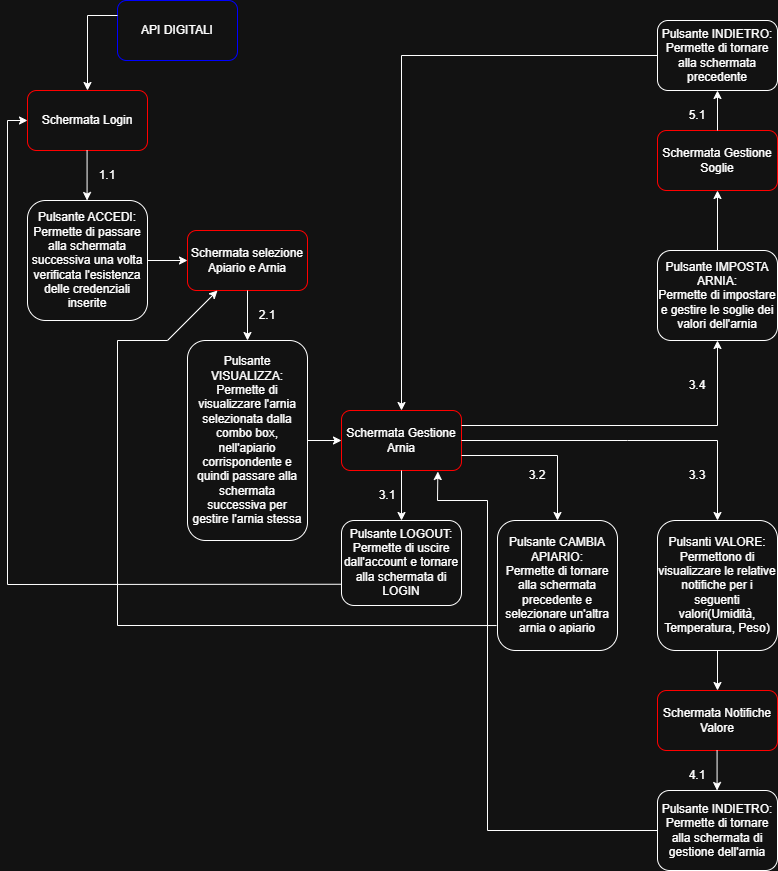

The diagram above was exported from draw.io. Its source (the exported page's mxGraphModel, read from the mxfile embedded in the PNG):
<mxGraphModel dx="1678" dy="924" grid="1" gridSize="10" guides="1" tooltips="1" connect="1" arrows="1" fold="1" page="1" pageScale="1" pageWidth="827" pageHeight="1169" math="0" shadow="0">
  <root>
    <mxCell id="0" />
    <mxCell id="1" parent="0" />
    <mxCell id="1Kaeln8Fy8i2zXyzpsrD-1" parent="1" style="rounded=1;whiteSpace=wrap;html=1;strokeColor=light-dark(#000000,#0000FF);" value="API DIGITALI" vertex="1">
      <mxGeometry height="60" width="120" x="130" y="40" as="geometry" />
    </mxCell>
    <mxCell id="1Kaeln8Fy8i2zXyzpsrD-2" parent="1" style="rounded=1;whiteSpace=wrap;html=1;strokeColor=light-dark(#000000,#FF0000);" value="Schermata Login" vertex="1">
      <mxGeometry height="60" width="120" x="40" y="130" as="geometry" />
    </mxCell>
    <mxCell id="1Kaeln8Fy8i2zXyzpsrD-3" parent="1" style="rounded=1;whiteSpace=wrap;html=1;strokeColor=light-dark(#000000,#FF0000);" value="Schermata selezione Apiario e Arnia" vertex="1">
      <mxGeometry height="60" width="120" x="200" y="270" as="geometry" />
    </mxCell>
    <mxCell id="1Kaeln8Fy8i2zXyzpsrD-4" parent="1" style="rounded=1;whiteSpace=wrap;html=1;strokeColor=light-dark(#000000,#FF0000);" value="Schermata Gestione Arnia" vertex="1">
      <mxGeometry height="60" width="120" x="354" y="450" as="geometry" />
    </mxCell>
    <mxCell id="1Kaeln8Fy8i2zXyzpsrD-5" parent="1" style="rounded=1;whiteSpace=wrap;html=1;strokeColor=light-dark(#000000,#FF0000);" value="Schermata Notifiche Valore" vertex="1">
      <mxGeometry height="60" width="120" x="670" y="730" as="geometry" />
    </mxCell>
    <mxCell id="1Kaeln8Fy8i2zXyzpsrD-6" parent="1" style="rounded=1;whiteSpace=wrap;html=1;strokeColor=light-dark(#000000,#FF0000);" value="Schermata Gestione Soglie" vertex="1">
      <mxGeometry height="60" width="120" x="670" y="170" as="geometry" />
    </mxCell>
    <mxCell id="1Kaeln8Fy8i2zXyzpsrD-11" edge="1" parent="1" source="1Kaeln8Fy8i2zXyzpsrD-1" style="endArrow=classic;html=1;rounded=0;exitX=0;exitY=0.25;exitDx=0;exitDy=0;entryX=0.5;entryY=0;entryDx=0;entryDy=0;" target="1Kaeln8Fy8i2zXyzpsrD-2" value="">
      <mxGeometry height="50" relative="1" width="50" as="geometry">
        <Array as="points">
          <mxPoint x="100" y="55" />
        </Array>
        <mxPoint x="470" y="320" as="sourcePoint" />
        <mxPoint x="520" y="270" as="targetPoint" />
      </mxGeometry>
    </mxCell>
    <mxCell id="zAH9TqJ4Yiwa14dcUf0--25" parent="1" style="rounded=1;whiteSpace=wrap;html=1;" value="Pulsante ACCEDI:&lt;div&gt;Permette di passare alla schermata successiva una volta verificata l'esistenza delle credenziali inserite&lt;/div&gt;" vertex="1">
      <mxGeometry height="120" width="120" x="40" y="240" as="geometry" />
    </mxCell>
    <mxCell id="zAH9TqJ4Yiwa14dcUf0--26" parent="1" style="rounded=1;whiteSpace=wrap;html=1;" value="Pulsante VISUALIZZA:&lt;div&gt;Permette di visualizzare l'arnia selezionata dalla combo box, nell'apiario corrispondente e quindi passare alla schermata successiva per gestire l'arnia stessa&lt;/div&gt;" vertex="1">
      <mxGeometry height="200" width="120" x="200" y="380" as="geometry" />
    </mxCell>
    <mxCell id="zAH9TqJ4Yiwa14dcUf0--33" edge="1" parent="1" source="1Kaeln8Fy8i2zXyzpsrD-3" style="endArrow=classic;html=1;rounded=0;exitX=0.5;exitY=1;exitDx=0;exitDy=0;entryX=0.5;entryY=0;entryDx=0;entryDy=0;" target="zAH9TqJ4Yiwa14dcUf0--26" value="">
      <mxGeometry height="50" relative="1" width="50" as="geometry">
        <mxPoint x="350" y="290" as="sourcePoint" />
        <mxPoint x="400" y="240" as="targetPoint" />
      </mxGeometry>
    </mxCell>
    <mxCell id="zAH9TqJ4Yiwa14dcUf0--34" edge="1" parent="1" style="endArrow=classic;html=1;rounded=0;exitX=0.5;exitY=1;exitDx=0;exitDy=0;entryX=0.5;entryY=0;entryDx=0;entryDy=0;" value="">
      <mxGeometry height="50" relative="1" width="50" as="geometry">
        <mxPoint x="99.58000000000001" y="190" as="sourcePoint" />
        <mxPoint x="99.58000000000001" y="240" as="targetPoint" />
      </mxGeometry>
    </mxCell>
    <mxCell id="zAH9TqJ4Yiwa14dcUf0--35" edge="1" parent="1" source="zAH9TqJ4Yiwa14dcUf0--25" style="endArrow=classic;html=1;rounded=0;exitX=1;exitY=0.5;exitDx=0;exitDy=0;entryX=0;entryY=0.5;entryDx=0;entryDy=0;" target="1Kaeln8Fy8i2zXyzpsrD-3" value="">
      <mxGeometry height="50" relative="1" width="50" as="geometry">
        <mxPoint x="350" y="370" as="sourcePoint" />
        <mxPoint x="400" y="320" as="targetPoint" />
      </mxGeometry>
    </mxCell>
    <mxCell id="zAH9TqJ4Yiwa14dcUf0--36" edge="1" parent="1" source="zAH9TqJ4Yiwa14dcUf0--26" style="endArrow=classic;html=1;rounded=0;exitX=1;exitY=0.5;exitDx=0;exitDy=0;entryX=0;entryY=0.5;entryDx=0;entryDy=0;" target="1Kaeln8Fy8i2zXyzpsrD-4" value="">
      <mxGeometry height="50" relative="1" width="50" as="geometry">
        <mxPoint x="350" y="450" as="sourcePoint" />
        <mxPoint x="400" y="400" as="targetPoint" />
      </mxGeometry>
    </mxCell>
    <mxCell id="zAH9TqJ4Yiwa14dcUf0--37" parent="1" style="rounded=1;whiteSpace=wrap;html=1;" value="Pulsante LOGOUT:&lt;div&gt;Permette di uscire dall'account e tornare alla schermata di LOGIN&lt;/div&gt;" vertex="1">
      <mxGeometry height="85" width="120" x="354" y="560" as="geometry" />
    </mxCell>
    <mxCell id="zAH9TqJ4Yiwa14dcUf0--38" edge="1" parent="1" source="zAH9TqJ4Yiwa14dcUf0--37" style="endArrow=classic;html=1;rounded=0;exitX=0;exitY=0.75;exitDx=0;exitDy=0;entryX=0;entryY=0.5;entryDx=0;entryDy=0;" target="1Kaeln8Fy8i2zXyzpsrD-2" value="">
      <mxGeometry height="50" relative="1" width="50" as="geometry">
        <Array as="points">
          <mxPoint x="20" y="624" />
          <mxPoint x="20" y="160" />
        </Array>
        <mxPoint x="350" y="570" as="sourcePoint" />
        <mxPoint x="400" y="520" as="targetPoint" />
      </mxGeometry>
    </mxCell>
    <mxCell id="zAH9TqJ4Yiwa14dcUf0--39" edge="1" parent="1" source="1Kaeln8Fy8i2zXyzpsrD-4" style="endArrow=classic;html=1;rounded=0;exitX=0.5;exitY=1;exitDx=0;exitDy=0;entryX=0.5;entryY=0;entryDx=0;entryDy=0;" target="zAH9TqJ4Yiwa14dcUf0--37" value="">
      <mxGeometry height="50" relative="1" width="50" as="geometry">
        <mxPoint x="300" y="500" as="sourcePoint" />
        <mxPoint x="350" y="450" as="targetPoint" />
      </mxGeometry>
    </mxCell>
    <mxCell id="zAH9TqJ4Yiwa14dcUf0--40" parent="1" style="rounded=1;whiteSpace=wrap;html=1;" value="Pulsante CAMBIA APIARIO:&lt;div&gt;Permette di tornare alla schermata precedente e selezionare un'altra arnia o apiario&lt;/div&gt;" vertex="1">
      <mxGeometry height="130" width="120" x="510" y="560" as="geometry" />
    </mxCell>
    <mxCell id="zAH9TqJ4Yiwa14dcUf0--42" edge="1" parent="1" source="zAH9TqJ4Yiwa14dcUf0--40" style="endArrow=classic;html=1;rounded=0;exitX=-0.008;exitY=0.808;exitDx=0;exitDy=0;exitPerimeter=0;entryX=0.25;entryY=1;entryDx=0;entryDy=0;" target="1Kaeln8Fy8i2zXyzpsrD-3" value="">
      <mxGeometry height="50" relative="1" width="50" as="geometry">
        <Array as="points">
          <mxPoint x="130" y="665" />
          <mxPoint x="130" y="380" />
          <mxPoint x="180" y="380" />
        </Array>
        <mxPoint x="300" y="500" as="sourcePoint" />
        <mxPoint x="350" y="450" as="targetPoint" />
      </mxGeometry>
    </mxCell>
    <mxCell id="zAH9TqJ4Yiwa14dcUf0--43" edge="1" parent="1" source="1Kaeln8Fy8i2zXyzpsrD-4" style="endArrow=classic;html=1;rounded=0;exitX=1;exitY=0.75;exitDx=0;exitDy=0;entryX=0.5;entryY=0;entryDx=0;entryDy=0;" target="zAH9TqJ4Yiwa14dcUf0--40" value="">
      <mxGeometry height="50" relative="1" width="50" as="geometry">
        <Array as="points">
          <mxPoint x="570" y="495" />
        </Array>
        <mxPoint x="300" y="400" as="sourcePoint" />
        <mxPoint x="350" y="350" as="targetPoint" />
      </mxGeometry>
    </mxCell>
    <mxCell id="zAH9TqJ4Yiwa14dcUf0--44" parent="1" style="rounded=1;whiteSpace=wrap;html=1;" value="Pulsanti VALORE:&lt;div&gt;Permettono di visualizzare le relative notifiche per i seguenti valori(Umidità, Temperatura, Peso)&lt;/div&gt;" vertex="1">
      <mxGeometry height="130" width="120" x="670" y="560" as="geometry" />
    </mxCell>
    <mxCell id="zAH9TqJ4Yiwa14dcUf0--45" edge="1" parent="1" source="1Kaeln8Fy8i2zXyzpsrD-4" style="endArrow=classic;html=1;rounded=0;exitX=1;exitY=0.5;exitDx=0;exitDy=0;entryX=0.5;entryY=0;entryDx=0;entryDy=0;" target="zAH9TqJ4Yiwa14dcUf0--44" value="">
      <mxGeometry height="50" relative="1" width="50" as="geometry">
        <Array as="points">
          <mxPoint x="640" y="480" />
          <mxPoint x="730" y="480" />
        </Array>
        <mxPoint x="300" y="500" as="sourcePoint" />
        <mxPoint x="350" y="450" as="targetPoint" />
      </mxGeometry>
    </mxCell>
    <mxCell id="zAH9TqJ4Yiwa14dcUf0--47" parent="1" style="rounded=1;whiteSpace=wrap;html=1;" value="Pulsante INDIETRO:&lt;div&gt;Permette di tornare alla schermata di gestione dell'arnia&lt;/div&gt;" vertex="1">
      <mxGeometry height="80" width="120" x="670" y="830" as="geometry" />
    </mxCell>
    <mxCell id="zAH9TqJ4Yiwa14dcUf0--48" edge="1" parent="1" source="zAH9TqJ4Yiwa14dcUf0--44" style="endArrow=classic;html=1;rounded=0;exitX=0.5;exitY=1;exitDx=0;exitDy=0;entryX=0.5;entryY=0;entryDx=0;entryDy=0;" target="1Kaeln8Fy8i2zXyzpsrD-5" value="">
      <mxGeometry height="50" relative="1" width="50" as="geometry">
        <mxPoint x="300" y="900" as="sourcePoint" />
        <mxPoint x="350" y="850" as="targetPoint" />
      </mxGeometry>
    </mxCell>
    <mxCell id="zAH9TqJ4Yiwa14dcUf0--49" edge="1" parent="1" style="endArrow=classic;html=1;rounded=0;exitX=0.5;exitY=1;exitDx=0;exitDy=0;entryX=0.5;entryY=0;entryDx=0;entryDy=0;" value="">
      <mxGeometry height="50" relative="1" width="50" as="geometry">
        <mxPoint x="729.58" y="790" as="sourcePoint" />
        <mxPoint x="729.58" y="830" as="targetPoint" />
      </mxGeometry>
    </mxCell>
    <mxCell id="zAH9TqJ4Yiwa14dcUf0--50" edge="1" parent="1" source="zAH9TqJ4Yiwa14dcUf0--47" style="endArrow=classic;html=1;rounded=0;exitX=0;exitY=0.5;exitDx=0;exitDy=0;entryX=0.803;entryY=1.017;entryDx=0;entryDy=0;entryPerimeter=0;" target="1Kaeln8Fy8i2zXyzpsrD-4" value="">
      <mxGeometry height="50" relative="1" width="50" as="geometry">
        <Array as="points">
          <mxPoint x="500" y="870" />
          <mxPoint x="500" y="540" />
          <mxPoint x="450" y="540" />
        </Array>
        <mxPoint x="390" y="800" as="sourcePoint" />
        <mxPoint x="440" y="750" as="targetPoint" />
      </mxGeometry>
    </mxCell>
    <mxCell id="zAH9TqJ4Yiwa14dcUf0--51" parent="1" style="rounded=1;whiteSpace=wrap;html=1;" value="Pulsante IMPOSTA ARNIA:&lt;div&gt;Permette di impostare e gestire le soglie dei valori dell'arnia&lt;/div&gt;" vertex="1">
      <mxGeometry height="90" width="120" x="670" y="290" as="geometry" />
    </mxCell>
    <mxCell id="zAH9TqJ4Yiwa14dcUf0--52" edge="1" parent="1" source="1Kaeln8Fy8i2zXyzpsrD-4" style="endArrow=classic;html=1;rounded=0;exitX=1;exitY=0.25;exitDx=0;exitDy=0;entryX=0.5;entryY=1;entryDx=0;entryDy=0;" target="zAH9TqJ4Yiwa14dcUf0--51" value="">
      <mxGeometry height="50" relative="1" width="50" as="geometry">
        <Array as="points">
          <mxPoint x="730" y="465" />
        </Array>
        <mxPoint x="210" y="430" as="sourcePoint" />
        <mxPoint x="260" y="380" as="targetPoint" />
      </mxGeometry>
    </mxCell>
    <mxCell id="zAH9TqJ4Yiwa14dcUf0--53" edge="1" parent="1" source="zAH9TqJ4Yiwa14dcUf0--51" style="endArrow=classic;html=1;rounded=0;exitX=0.5;exitY=0;exitDx=0;exitDy=0;entryX=0.5;entryY=1;entryDx=0;entryDy=0;" target="1Kaeln8Fy8i2zXyzpsrD-6" value="">
      <mxGeometry height="50" relative="1" width="50" as="geometry">
        <mxPoint x="410" y="310" as="sourcePoint" />
        <mxPoint x="460" y="260" as="targetPoint" />
      </mxGeometry>
    </mxCell>
    <mxCell id="zAH9TqJ4Yiwa14dcUf0--54" parent="1" style="rounded=1;whiteSpace=wrap;html=1;" value="Pulsante INDIETRO:&lt;div&gt;Permette di tornare alla schermata precedente&lt;/div&gt;" vertex="1">
      <mxGeometry height="70" width="120" x="670" y="60" as="geometry" />
    </mxCell>
    <mxCell id="zAH9TqJ4Yiwa14dcUf0--55" edge="1" parent="1" source="1Kaeln8Fy8i2zXyzpsrD-6" style="endArrow=classic;html=1;rounded=0;exitX=0.5;exitY=0;exitDx=0;exitDy=0;entryX=0.5;entryY=1;entryDx=0;entryDy=0;" target="zAH9TqJ4Yiwa14dcUf0--54" value="">
      <mxGeometry height="50" relative="1" width="50" as="geometry">
        <mxPoint x="410" y="410" as="sourcePoint" />
        <mxPoint x="460" y="360" as="targetPoint" />
      </mxGeometry>
    </mxCell>
    <mxCell id="zAH9TqJ4Yiwa14dcUf0--56" edge="1" parent="1" source="zAH9TqJ4Yiwa14dcUf0--54" style="endArrow=classic;html=1;rounded=0;exitX=0;exitY=0.5;exitDx=0;exitDy=0;entryX=0.5;entryY=0;entryDx=0;entryDy=0;" target="1Kaeln8Fy8i2zXyzpsrD-4" value="">
      <mxGeometry height="50" relative="1" width="50" as="geometry">
        <Array as="points">
          <mxPoint x="414" y="95" />
        </Array>
        <mxPoint x="410" y="410" as="sourcePoint" />
        <mxPoint x="460" y="360" as="targetPoint" />
      </mxGeometry>
    </mxCell>
    <mxCell id="zAH9TqJ4Yiwa14dcUf0--57" parent="1" style="text;html=1;whiteSpace=wrap;strokeColor=none;fillColor=none;align=center;verticalAlign=middle;rounded=0;" value="1.1" vertex="1">
      <mxGeometry height="30" width="60" x="90" y="200" as="geometry" />
    </mxCell>
    <mxCell id="zAH9TqJ4Yiwa14dcUf0--58" parent="1" style="text;html=1;whiteSpace=wrap;strokeColor=none;fillColor=none;align=center;verticalAlign=middle;rounded=0;" value="2.1" vertex="1">
      <mxGeometry height="30" width="60" x="250" y="340" as="geometry" />
    </mxCell>
    <mxCell id="zAH9TqJ4Yiwa14dcUf0--59" parent="1" style="text;html=1;whiteSpace=wrap;strokeColor=none;fillColor=none;align=center;verticalAlign=middle;rounded=0;" value="3.1" vertex="1">
      <mxGeometry height="30" width="60" x="370" y="520" as="geometry" />
    </mxCell>
    <mxCell id="zAH9TqJ4Yiwa14dcUf0--60" parent="1" style="text;html=1;whiteSpace=wrap;strokeColor=none;fillColor=none;align=center;verticalAlign=middle;rounded=0;" value="3.2" vertex="1">
      <mxGeometry height="30" width="60" x="520" y="500" as="geometry" />
    </mxCell>
    <mxCell id="zAH9TqJ4Yiwa14dcUf0--61" parent="1" style="text;html=1;whiteSpace=wrap;strokeColor=none;fillColor=none;align=center;verticalAlign=middle;rounded=0;" value="3.3" vertex="1">
      <mxGeometry height="30" width="60" x="680" y="500" as="geometry" />
    </mxCell>
    <mxCell id="zAH9TqJ4Yiwa14dcUf0--62" parent="1" style="text;html=1;whiteSpace=wrap;strokeColor=none;fillColor=none;align=center;verticalAlign=middle;rounded=0;" value="3.4" vertex="1">
      <mxGeometry height="30" width="60" x="680" y="410" as="geometry" />
    </mxCell>
    <mxCell id="zAH9TqJ4Yiwa14dcUf0--63" parent="1" style="text;html=1;whiteSpace=wrap;strokeColor=none;fillColor=none;align=center;verticalAlign=middle;rounded=0;" value="4.1" vertex="1">
      <mxGeometry height="30" width="60" x="680" y="800" as="geometry" />
    </mxCell>
    <mxCell id="zAH9TqJ4Yiwa14dcUf0--64" parent="1" style="text;html=1;whiteSpace=wrap;strokeColor=none;fillColor=none;align=center;verticalAlign=middle;rounded=0;" value="5.1" vertex="1">
      <mxGeometry height="30" width="60" x="680" y="140" as="geometry" />
    </mxCell>
  </root>
</mxGraphModel>